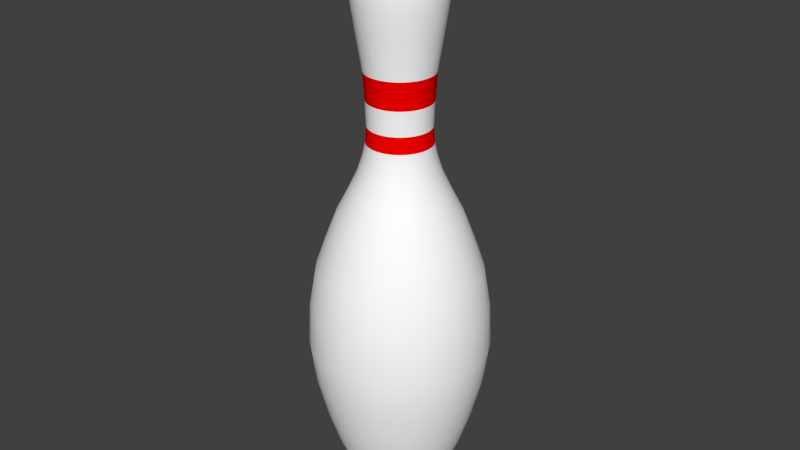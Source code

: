 # Source: Better_Bowling_Pin_Model.blend  (saved by Blender 2.77.0; exported with 4.5.12 LTS)
import bpy
from mathutils import Matrix  # noqa: F401  (used for matrix-valued properties, if any)

bpy.ops.wm.read_factory_settings(use_empty=True)
scene = bpy.context.scene
scene.name = 'Scene'

# ---- collections
col_collection_1 = bpy.data.collections.new('Collection 1'); scene.collection.children.link(col_collection_1)

# ---- materials (node trees are filled in below, after node groups)
mat_material_001 = bpy.data.materials.new('Material.001')
mat_material_001.alpha_threshold = 0.0
mat_material_001.roughness = 0.5
mat_material_002 = bpy.data.materials.new('Material.002')
mat_material_002.alpha_threshold = 0.0
mat_material_002.roughness = 0.5

# ---- material node trees
mat_material_001.use_nodes = True; mat_material_001.node_tree.nodes.clear()
_N = mat_material_001.node_tree.nodes; _L = mat_material_001.node_tree.links
n0 = _N.new('ShaderNodeOutputMaterial'); n0.name = 'Material Output'; n0.location = (300, 300)
n1 = _N.new('ShaderNodeBsdfDiffuse'); n1.name = 'Diffuse BSDF'; n1.location = (10, 300)
n1.inputs[0].default_value = (1.0, 1.0, 1.0, 1.0)
_L.new(n1.outputs[0], n0.inputs[0])
n0.is_active_output = True
mat_material_002.use_nodes = True; mat_material_002.node_tree.nodes.clear()
_N = mat_material_002.node_tree.nodes; _L = mat_material_002.node_tree.links
n0 = _N.new('ShaderNodeOutputMaterial'); n0.name = 'Material Output'; n0.location = (300, 300)
n1 = _N.new('ShaderNodeBsdfDiffuse'); n1.name = 'Diffuse BSDF'; n1.location = (10, 300)
n1.inputs[0].default_value = (1.0, 0.0, 0.0, 1.0)
_L.new(n1.outputs[0], n0.inputs[0])
n0.is_active_output = True

# ---- world
world_world = bpy.data.worlds.new('World'); scene.world = world_world
world_world.color = (0.05088, 0.05088, 0.05088)
world_world.use_sun_shadow = False
world_world.sun_shadow_jitter_overblur = 0.0
world_world.cycles.sampling_method = 'NONE'
world_world.cycles.sample_map_resolution = 256

# ---- meshes
me_circle = bpy.data.meshes.new('Circle')
me_circle.from_pydata([(1.14e-07, 1.02, -9.026), (-0.1951, 1.001, -9.026), (-0.3827, 0.944, -9.026), (-0.5556, 0.8516, -9.026), (-0.7071, 0.7272, -9.026), (-0.8315, 0.5757, -9.026), (-0.9239, 0.4028, -9.026), (-0.9808, 0.2152, -9.026), (-1.0, 0.02014, -9.026), (-0.9808, -0.1749, -9.026), (-0.9239, -0.3625, -9.026), (-0.8315, -0.5354, -9.026), (-0.7071, -0.687, -9.026), (-0.5556, -0.8113, -9.026), (-0.3827, -0.9037, -9.026), (-0.1951, -0.9606, -9.026), (4.398e-07, -0.9799, -9.026), (0.1951, -0.9606, -9.026), (0.3827, -0.9037, -9.026), (0.5556, -0.8113, -9.026), (0.7071, -0.687, -9.026), (0.8315, -0.5354, -9.026), (0.9239, -0.3625, -9.026), (0.9808, -0.1749, -9.026), (1.0, 0.02014, -9.026), (0.9808, 0.2152, -9.026), (0.9239, 0.4028, -9.026), (0.8315, 0.5757, -9.026), (0.7071, 0.7273, -9.026), (0.5556, 0.8516, -9.026), (0.3827, 0.944, -9.026), (0.1951, 1.001, -9.026), (1.14e-07, 1.02, -9.026), (-0.1951, 1.001, -9.026), (-0.3827, 0.944, -9.026), (-0.5556, 0.8516, -9.026), (-0.7071, 0.7272, -9.026), (-0.8315, 0.5757, -9.026), (-0.9239, 0.4028, -9.026), (-0.9808, 0.2152, -9.026), (-1.0, 0.02014, -9.026), (-0.9808, -0.1749, -9.026), (-0.9239, -0.3625, -9.026), (-0.8315, -0.5354, -9.026), (-0.7071, -0.687, -9.026), (-0.5556, -0.8113, -9.026), (-0.3827, -0.9037, -9.026), (-0.1951, -0.9606, -9.026), (4.398e-07, -0.9799, -9.026), (0.1951, -0.9606, -9.026), (0.3827, -0.9037, -9.026), (0.5556, -0.8113, -9.026), (0.7071, -0.687, -9.026), (0.8315, -0.5354, -9.026), (0.9239, -0.3625, -9.026), (0.9808, -0.1749, -9.026), (1.0, 0.02014, -9.026), (0.9808, 0.2152, -9.026), (0.9239, 0.4028, -9.026), (0.8315, 0.5757, -9.026), (0.7071, 0.7273, -9.026), (0.5556, 0.8516, -9.026), (0.3827, 0.944, -9.026), (0.1951, 1.001, -9.026), (1.14e-07, 0.9986, -9.026), (-0.1951, 0.9793, -9.026), (-0.3827, 0.9224, -9.026), (-0.5556, 0.83, -9.026), (-0.7071, 0.7057, -9.026), (-0.8315, 0.5541, -9.026), (-0.9239, 0.3812, -9.026), (-0.9808, 0.1937, -9.026), (-1.0, -0.001439, -9.026), (-0.9808, -0.1965, -9.026), (-0.9239, -0.3841, -9.026), (-0.8315, -0.557, -9.026), (-0.7071, -0.7085, -9.026), (-0.5556, -0.8329, -9.026), (-0.3827, -0.9253, -9.026), (-0.1951, -0.9822, -9.026), (4.398e-07, -1.001, -9.026), (0.1951, -0.9822, -9.026), (0.3827, -0.9253, -9.026), (0.5556, -0.8329, -9.026), (0.7071, -0.7085, -9.026), (0.8315, -0.557, -9.026), (0.9239, -0.3841, -9.026), (0.9808, -0.1965, -9.026), (1.0, -0.001438, -9.026), (0.9808, 0.1937, -9.026), (0.9239, 0.3812, -9.026), (0.8315, 0.5541, -9.026), (0.7071, 0.7057, -9.026), (0.5556, 0.83, -9.026), (0.3827, 0.9224, -9.026), (0.1951, 0.9793, -9.026), (1.14e-07, 0.9986, -9.026), (-0.1951, 0.9793, -9.026), (-0.3827, 0.9224, -9.026), (-0.5556, 0.83, -9.026), (-0.7071, 0.7057, -9.026), (-0.8315, 0.5541, -9.026), (-0.9239, 0.3812, -9.026), (-0.9808, 0.1937, -9.026), (-1.0, -0.001439, -9.026), (-0.9808, -0.1965, -9.026), (-0.9239, -0.3841, -9.026), (-0.8315, -0.557, -9.026), (-0.7071, -0.7085, -9.026), (-0.5556, -0.8329, -9.026), (-0.3827, -0.9253, -9.026), (-0.1951, -0.9822, -9.026), (4.398e-07, -1.001, -9.026), (0.1951, -0.9822, -9.026), (0.3827, -0.9253, -9.026), (0.5556, -0.8329, -9.026), (0.7071, -0.7085, -9.026), (0.8315, -0.557, -9.026), (0.9239, -0.3841, -9.026), (0.9808, -0.1965, -9.026), (1.0, -0.001438, -9.026), (0.9808, 0.1937, -9.026), (0.9239, 0.3812, -9.026), (0.8315, 0.5541, -9.026), (0.7071, 0.7057, -9.026), (0.5556, 0.83, -9.026), (0.3827, 0.9224, -9.026), (0.1951, 0.9793, -9.026), (1.744e-07, 1.508, -7.991), (-0.2945, 1.479, -7.991), (-0.5776, 1.393, -7.991), (-0.8385, 1.254, -7.991), (-1.067, 1.066, -7.991), (-1.255, 0.8371, -7.991), (-1.394, 0.5762, -7.991), (-1.48, 0.293, -7.991), (-1.509, -0.001439, -7.991), (-1.48, -0.2959, -7.991), (-1.394, -0.579, -7.991), (-1.255, -0.84, -7.991), (-1.067, -1.069, -7.991), (-0.8385, -1.256, -7.991), (-0.5776, -1.396, -7.991), (-0.2945, -1.482, -7.991), (6.662e-07, -1.511, -7.991), (0.2945, -1.482, -7.991), (0.5776, -1.396, -7.991), (0.8385, -1.256, -7.991), (1.067, -1.069, -7.991), (1.255, -0.84, -7.991), (1.394, -0.579, -7.991), (1.48, -0.2959, -7.991), (1.509, -0.001438, -7.991), (1.48, 0.293, -7.991), (1.394, 0.5762, -7.991), (1.255, 0.8371, -7.991), (1.067, 1.066, -7.991), (0.8385, 1.254, -7.991), (0.5776, 1.393, -7.991), (0.2945, 1.479, -7.991), (1.933e-07, 1.791, -7.275), (-0.3496, 1.756, -7.275), (-0.6859, 1.654, -7.275), (-0.9957, 1.489, -7.275), (-1.267, 1.266, -7.275), (-1.49, 0.9943, -7.275), (-1.656, 0.6844, -7.275), (-1.758, 0.3482, -7.275), (-1.792, -0.001439, -7.275), (-1.758, -0.3511, -7.275), (-1.656, -0.6873, -7.275), (-1.49, -0.9971, -7.275), (-1.267, -1.269, -7.275), (-0.9957, -1.492, -7.275), (-0.6859, -1.657, -7.275), (-0.3496, -1.759, -7.275), (7.773e-07, -1.794, -7.275), (0.3496, -1.759, -7.275), (0.6859, -1.657, -7.275), (0.9957, -1.492, -7.275), (1.267, -1.269, -7.275), (1.49, -0.9971, -7.275), (1.656, -0.6873, -7.275), (1.758, -0.3511, -7.275), (1.792, -0.001438, -7.275), (1.758, 0.3482, -7.275), (1.656, 0.6844, -7.275), (1.49, 0.9943, -7.275), (1.267, 1.266, -7.275), (0.9957, 1.489, -7.275), (0.6859, 1.654, -7.275), (0.3496, 1.756, -7.275), (2.02e-07, 2.06, -6.417), (-0.4022, 2.02, -6.417), (-0.7889, 1.903, -6.417), (-1.145, 1.713, -6.417), (-1.458, 1.456, -6.417), (-1.714, 1.144, -6.417), (-1.905, 0.7874, -6.417), (-2.022, 0.4007, -6.417), (-2.061, -0.001439, -6.417), (-2.022, -0.4036, -6.417), (-1.905, -0.7903, -6.417), (-1.714, -1.147, -6.417), (-1.458, -1.459, -6.417), (-1.145, -1.715, -6.417), (-0.7889, -1.906, -6.417), (-0.4022, -2.023, -6.417), (8.737e-07, -2.063, -6.417), (0.4022, -2.023, -6.417), (0.7889, -1.906, -6.417), (1.145, -1.715, -6.417), (1.458, -1.459, -6.417), (1.714, -1.147, -6.417), (1.905, -0.7903, -6.417), (2.022, -0.4036, -6.417), (2.061, -0.001437, -6.417), (2.022, 0.4007, -6.417), (1.905, 0.7874, -6.417), (1.714, 1.144, -6.417), (1.458, 1.456, -6.417), (1.145, 1.713, -6.417), (0.7889, 1.903, -6.417), (0.4022, 2.02, -6.417), (2.204e-07, 2.329, -5.325), (-0.4546, 2.284, -5.325), (-0.8916, 2.151, -5.325), (-1.294, 1.936, -5.325), (-1.648, 1.646, -5.325), (-1.937, 1.293, -5.325), (-2.153, 0.8902, -5.325), (-2.285, 0.4531, -5.325), (-2.33, -0.001439, -5.325), (-2.285, -0.456, -5.325), (-2.153, -0.8931, -5.325), (-1.937, -1.296, -5.325), (-1.648, -1.649, -5.325), (-1.294, -1.939, -5.325), (-0.8916, -2.154, -5.325), (-0.4546, -2.287, -5.325), (9.796e-07, -2.331, -5.325), (0.4546, -2.287, -5.325), (0.8916, -2.154, -5.325), (1.294, -1.939, -5.325), (1.648, -1.649, -5.325), (1.937, -1.296, -5.325), (2.153, -0.8931, -5.325), (2.285, -0.456, -5.325), (2.33, -0.001437, -5.325), (2.285, 0.4531, -5.325), (2.153, 0.8902, -5.325), (1.937, 1.293, -5.325), (1.648, 1.646, -5.325), (1.294, 1.936, -5.325), (0.8916, 2.151, -5.325), (0.4546, 2.284, -5.325), (2.311e-07, 2.467, -4.274), (-0.4816, 2.42, -4.274), (-0.9447, 2.279, -4.274), (-1.372, 2.051, -4.274), (-1.746, 1.744, -4.274), (-2.053, 1.37, -4.274), (-2.281, 0.9433, -4.274), (-2.421, 0.4802, -4.274), (-2.469, -0.001439, -4.274), (-2.421, -0.483, -4.274), (-2.281, -0.9462, -4.274), (-2.053, -1.373, -4.274), (-1.746, -1.747, -4.274), (-1.372, -2.054, -4.274), (-0.9447, -2.282, -4.274), (-0.4816, -2.423, -4.274), (1.035e-06, -2.47, -4.274), (0.4816, -2.423, -4.274), (0.9447, -2.282, -4.274), (1.372, -2.054, -4.274), (1.746, -1.747, -4.274), (2.053, -1.373, -4.274), (2.281, -0.9462, -4.274), (2.421, -0.483, -4.274), (2.469, -0.001437, -4.274), (2.421, 0.4802, -4.274), (2.281, 0.9433, -4.274), (2.053, 1.37, -4.274), (1.746, 1.744, -4.274), (1.372, 2.051, -4.274), (0.9447, 2.279, -4.274), (0.4816, 2.42, -4.274), (2.245e-07, 2.412, -3.135), (-0.4709, 2.366, -3.135), (-0.9236, 2.228, -3.135), (-1.341, 2.005, -3.135), (-1.707, 1.705, -3.135), (-2.007, 1.339, -3.135), (-2.23, 0.9222, -3.135), (-2.367, 0.4694, -3.135), (-2.414, -0.001439, -3.135), (-2.367, -0.4723, -3.135), (-2.23, -0.9251, -3.135), (-2.007, -1.342, -3.135), (-1.707, -1.708, -3.135), (-1.341, -2.008, -3.135), (-0.9236, -2.231, -3.135), (-0.4709, -2.369, -3.135), (1.011e-06, -2.415, -3.135), (0.4709, -2.369, -3.135), (0.9236, -2.231, -3.135), (1.341, -2.008, -3.135), (1.707, -1.708, -3.135), (2.007, -1.342, -3.135), (2.23, -0.9251, -3.135), (2.367, -0.4723, -3.135), (2.414, -0.001437, -3.135), (2.367, 0.4694, -3.135), (2.23, 0.9222, -3.135), (2.007, 1.339, -3.135), (1.707, 1.705, -3.135), (1.341, 2.005, -3.135), (0.9236, 2.228, -3.135), (0.4709, 2.366, -3.135), (2.099e-07, 2.231, -2.063), (-0.4356, 2.189, -2.063), (-0.8545, 2.061, -2.063), (-1.241, 1.855, -2.063), (-1.579, 1.577, -2.063), (-1.857, 1.239, -2.063), (-2.063, 0.853, -2.063), (-2.19, 0.4342, -2.063), (-2.233, -0.001439, -2.063), (-2.19, -0.437, -2.063), (-2.063, -0.8559, -2.063), (-1.857, -1.242, -2.063), (-1.579, -1.58, -2.063), (-1.241, -1.858, -2.063), (-0.8545, -2.064, -2.063), (-0.4356, -2.191, -2.063), (9.374e-07, -2.234, -2.063), (0.4356, -2.191, -2.063), (0.8545, -2.064, -2.063), (1.241, -1.858, -2.063), (1.579, -1.58, -2.063), (1.857, -1.242, -2.063), (2.063, -0.8559, -2.063), (2.19, -0.437, -2.063), (2.233, -0.001437, -2.063), (2.19, 0.4342, -2.063), (2.063, 0.853, -2.063), (1.857, 1.239, -2.063), (1.579, 1.577, -2.063), (1.24, 1.855, -2.063), (0.8545, 2.061, -2.063), (0.4356, 2.189, -2.063), (1.91e-07, 1.952, -1.272), (-0.381, 1.914, -1.272), (-0.7474, 1.803, -1.272), (-1.085, 1.622, -1.272), (-1.381, 1.379, -1.272), (-1.624, 1.084, -1.272), (-1.804, 0.7459, -1.272), (-1.915, 0.3796, -1.272), (-1.953, -0.001439, -1.272), (-1.915, -0.3824, -1.272), (-1.804, -0.7488, -1.272), (-1.624, -1.086, -1.272), (-1.381, -1.382, -1.272), (-1.085, -1.625, -1.272), (-0.7474, -1.806, -1.272), (-0.381, -1.917, -1.272), (8.273e-07, -1.954, -1.272), (0.381, -1.917, -1.272), (0.7474, -1.806, -1.272), (1.085, -1.625, -1.272), (1.381, -1.382, -1.272), (1.624, -1.086, -1.272), (1.804, -0.7488, -1.272), (1.915, -0.3824, -1.272), (1.953, -0.001438, -1.272), (1.915, 0.3796, -1.272), (1.804, 0.7459, -1.272), (1.624, 1.084, -1.272), (1.381, 1.38, -1.272), (1.085, 1.622, -1.272), (0.7474, 1.803, -1.272), (0.381, 1.914, -1.272), (1.652e-07, 1.644, -0.4607), (-0.3209, 1.612, -0.4607), (-0.6295, 1.518, -0.4607), (-0.9139, 1.366, -0.4607), (-1.163, 1.162, -0.4607), (-1.368, 0.9124, -0.4607), (-1.52, 0.6281, -0.4607), (-1.613, 0.3195, -0.4607), (-1.645, -0.001439, -0.4607), (-1.613, -0.3224, -0.4607), (-1.52, -0.6309, -0.4607), (-1.368, -0.9153, -0.4607), (-1.163, -1.165, -0.4607), (-0.9139, -1.369, -0.4607), (-0.6295, -1.521, -0.4607), (-0.3209, -1.615, -0.4607), (7.012e-07, -1.646, -0.4607), (0.3209, -1.615, -0.4607), (0.6295, -1.521, -0.4607), (0.9139, -1.369, -0.4607), (1.163, -1.165, -0.4607), (1.368, -0.9153, -0.4607), (1.52, -0.6309, -0.4607), (1.613, -0.3224, -0.4607), (1.645, -0.001438, -0.4607), (1.613, 0.3195, -0.4607), (1.52, 0.6281, -0.4607), (1.368, 0.9124, -0.4607), (1.163, 1.162, -0.4607), (0.9139, 1.366, -0.4607), (0.6295, 1.518, -0.4607), (0.3209, 1.612, -0.4607), (1.336e-07, 1.331, 0.1467), (-0.2599, 1.305, 0.1467), (-0.5098, 1.229, 0.1467), (-0.7401, 1.106, 0.1467), (-0.942, 0.9406, 0.1467), (-1.108, 0.7387, 0.1467), (-1.231, 0.5084, 0.1467), (-1.307, 0.2585, 0.1467), (-1.332, -0.001439, 0.1467), (-1.307, -0.2613, 0.1467), (-1.231, -0.5113, 0.1467), (-1.108, -0.7416, 0.1467), (-0.942, -0.9435, 0.1467), (-0.7401, -1.109, 0.1467), (-0.5098, -1.232, 0.1467), (-0.2599, -1.308, 0.1467), (5.677e-07, -1.334, 0.1467), (0.2599, -1.308, 0.1467), (0.5098, -1.232, 0.1467), (0.7401, -1.109, 0.1467), (0.942, -0.9435, 0.1467), (1.108, -0.7416, 0.1467), (1.231, -0.5113, 0.1467), (1.307, -0.2613, 0.1467), (1.332, -0.001438, 0.1467), (1.307, 0.2585, 0.1467), (1.231, 0.5084, 0.1467), (1.108, 0.7387, 0.1467), (0.942, 0.9406, 0.1467), (0.7401, 1.106, 0.1467), (0.5098, 1.229, 0.1467), (0.2599, 1.305, 0.1467), (1.003e-07, 1.093, 0.6572), (-0.2134, 1.072, 0.6572), (-0.4187, 1.009, 0.6572), (-0.6078, 0.9082, 0.6572), (-0.7736, 0.7722, 0.6572), (-0.9097, 0.6064, 0.6572), (-1.011, 0.4172, 0.6572), (-1.073, 0.212, 0.6572), (-1.094, -0.001439, 0.6572), (-1.073, -0.2149, 0.6572), (-1.011, -0.4201, 0.6572), (-0.9097, -0.6093, 0.6572), (-0.7736, -0.775, 0.6572), (-0.6078, -0.9111, 0.6572), (-0.4187, -1.012, 0.6572), (-0.2134, -1.074, 0.6572), (4.568e-07, -1.095, 0.6572), (0.2134, -1.074, 0.6572), (0.4187, -1.012, 0.6572), (0.6078, -0.9111, 0.6572), (0.7736, -0.775, 0.6572), (0.9097, -0.6093, 0.6572), (1.011, -0.4201, 0.6572), (1.073, -0.2149, 0.6572), (1.094, -0.001438, 0.6572), (1.073, 0.212, 0.6572), (1.011, 0.4172, 0.6572), (0.9097, 0.6064, 0.6572), (0.7736, 0.7722, 0.6572), (0.6078, 0.9082, 0.6572), (0.4187, 1.009, 0.6572), (0.2134, 1.072, 0.6572), (8.737e-08, 0.9541, 1.091), (-0.1864, 0.9357, 1.091), (-0.3657, 0.8814, 1.091), (-0.5309, 0.7931, 1.091), (-0.6757, 0.6742, 1.091), (-0.7945, 0.5294, 1.091), (-0.8828, 0.3642, 1.091), (-0.9372, 0.185, 1.091), (-0.9555, -0.001439, 1.091), (-0.9372, -0.1879, 1.091), (-0.8828, -0.3671, 1.091), (-0.7945, -0.5323, 1.091), (-0.6757, -0.6771, 1.091), (-0.5309, -0.7959, 1.091), (-0.3657, -0.8842, 1.091), (-0.1864, -0.9386, 1.091), (3.987e-07, -0.957, 1.091), (0.1864, -0.9386, 1.091), (0.3657, -0.8842, 1.091), (0.5309, -0.7959, 1.091), (0.6757, -0.6771, 1.091), (0.7945, -0.5323, 1.091), (0.8828, -0.3671, 1.091), (0.9372, -0.1879, 1.091), (0.9555, -0.001438, 1.091), (0.9372, 0.185, 1.091), (0.8828, 0.3642, 1.091), (0.7945, 0.5294, 1.091), (0.6757, 0.6742, 1.091), (0.5309, 0.7931, 1.091), (0.3657, 0.8814, 1.091), (0.1864, 0.9357, 1.091), (7.63e-08, 0.8776, 1.474), (-0.1715, 0.8607, 1.474), (-0.3364, 0.8107, 1.474), (-0.4884, 0.7295, 1.474), (-0.6216, 0.6201, 1.474), (-0.7309, 0.4869, 1.474), (-0.8121, 0.335, 1.474), (-0.8621, 0.1701, 1.474), (-0.879, -0.001439, 1.474), (-0.8621, -0.1729, 1.474), (-0.8121, -0.3378, 1.474), (-0.7309, -0.4898, 1.474), (-0.6216, -0.623, 1.474), (-0.4884, -0.7323, 1.474), (-0.3364, -0.8136, 1.474), (-0.1715, -0.8636, 1.474), (3.627e-07, -0.8805, 1.474), (0.1715, -0.8636, 1.474), (0.3364, -0.8136, 1.474), (0.4884, -0.7323, 1.474), (0.6216, -0.623, 1.474), (0.7309, -0.4898, 1.474), (0.8121, -0.3378, 1.474), (0.8621, -0.1729, 1.474), (0.879, -0.001438, 1.474), (0.8621, 0.1701, 1.474), (0.8121, 0.335, 1.474), (0.7309, 0.4869, 1.474), (0.6216, 0.6201, 1.474), (0.4884, 0.7295, 1.474), (0.3364, 0.8107, 1.474), (0.1715, 0.8607, 1.474), (7.264e-08, 0.8464, 1.917), (-0.1654, 0.8301, 1.917), (-0.3245, 0.7819, 1.917), (-0.471, 0.7035, 1.917), (-0.5995, 0.5981, 1.917), (-0.705, 0.4696, 1.917), (-0.7833, 0.323, 1.917), (-0.8316, 0.164, 1.917), (-0.8478, -0.001439, 1.917), (-0.8316, -0.1668, 1.917), (-0.7833, -0.3259, 1.917), (-0.705, -0.4725, 1.917), (-0.5995, -0.601, 1.917), (-0.471, -0.7064, 1.917), (-0.3245, -0.7847, 1.917), (-0.1654, -0.833, 1.917), (3.489e-07, -0.8493, 1.917), (0.1654, -0.833, 1.917), (0.3245, -0.7847, 1.917), (0.471, -0.7064, 1.917), (0.5995, -0.601, 1.917), (0.705, -0.4725, 1.917), (0.7833, -0.3259, 1.917), (0.8316, -0.1668, 1.917), (0.8478, -0.001438, 1.917), (0.8316, 0.164, 1.917), (0.7833, 0.323, 1.917), (0.705, 0.4696, 1.917), (0.5995, 0.5981, 1.917), (0.471, 0.7035, 1.917), (0.3245, 0.7819, 1.917), (0.1654, 0.8301, 1.917), (7.523e-08, 0.8734, 2.594), (-0.1707, 0.8566, 2.594), (-0.3348, 0.8068, 2.594), (-0.486, 0.726, 2.594), (-0.6186, 0.6172, 2.594), (-0.7274, 0.4846, 2.594), (-0.8083, 0.3334, 2.594), (-0.858, 0.1692, 2.594), (-0.8748, -0.001439, 2.594), (-0.858, -0.1721, 2.594), (-0.8083, -0.3362, 2.594), (-0.7274, -0.4875, 2.594), (-0.6186, -0.6201, 2.594), (-0.486, -0.7288, 2.594), (-0.3348, -0.8097, 2.594), (-0.1707, -0.8595, 2.594), (3.603e-07, -0.8763, 2.594), (0.1707, -0.8595, 2.594), (0.3348, -0.8097, 2.594), (0.486, -0.7288, 2.594), (0.6186, -0.62, 2.594), (0.7274, -0.4875, 2.594), (0.8083, -0.3362, 2.594), (0.858, -0.1721, 2.594), (0.8748, -0.001438, 2.594), (0.858, 0.1692, 2.594), (0.8083, 0.3334, 2.594), (0.7274, 0.4846, 2.594), (0.6186, 0.6172, 2.594), (0.486, 0.726, 2.594), (0.3348, 0.8068, 2.594), (0.1707, 0.8566, 2.594), (8.135e-08, 0.9267, 3.345), (-0.1811, 0.9088, 3.345), (-0.3552, 0.856, 3.345), (-0.5156, 0.7703, 3.345), (-0.6563, 0.6548, 3.345), (-0.7717, 0.5142, 3.345), (-0.8575, 0.3537, 3.345), (-0.9103, 0.1796, 3.345), (-0.9281, -0.001439, 3.345), (-0.9103, -0.1825, 3.345), (-0.8575, -0.3566, 3.345), (-0.7717, -0.5171, 3.345), (-0.6563, -0.6577, 3.345), (-0.5156, -0.7731, 3.345), (-0.3552, -0.8589, 3.345), (-0.1811, -0.9117, 3.345), (3.838e-07, -0.9295, 3.345), (0.1811, -0.9117, 3.345), (0.3552, -0.8589, 3.345), (0.5156, -0.7731, 3.345), (0.6563, -0.6577, 3.345), (0.7717, -0.5171, 3.345), (0.8575, -0.3566, 3.345), (0.9103, -0.1825, 3.345), (0.9281, -0.001438, 3.345), (0.9103, 0.1796, 3.345), (0.8575, 0.3537, 3.345), (0.7717, 0.5142, 3.345), (0.6563, 0.6548, 3.345), (0.5156, 0.7703, 3.345), (0.3552, 0.856, 3.345), (0.1811, 0.9088, 3.345), (8.844e-08, 1.085, 4.309), (-0.212, 1.065, 4.309), (-0.4159, 1.003, 4.309), (-0.6038, 0.9022, 4.309), (-0.7685, 0.7671, 4.309), (-0.9037, 0.6024, 4.309), (-1.004, 0.4145, 4.309), (-1.066, 0.2106, 4.309), (-1.087, -0.001439, 4.309), (-1.066, -0.2135, 4.309), (-1.004, -0.4174, 4.309), (-0.9037, -0.6053, 4.309), (-0.7685, -0.77, 4.309), (-0.6038, -0.9051, 4.309), (-0.4159, -1.006, 4.309), (-0.212, -1.067, 4.309), (4.426e-07, -1.088, 4.309), (0.212, -1.067, 4.309), (0.4159, -1.006, 4.309), (0.6038, -0.9051, 4.309), (0.7685, -0.77, 4.309), (0.9037, -0.6053, 4.309), (1.004, -0.4174, 4.309), (1.066, -0.2135, 4.309), (1.087, -0.001438, 4.309), (1.066, 0.2106, 4.309), (1.004, 0.4145, 4.309), (0.9037, 0.6024, 4.309), (0.7685, 0.7671, 4.309), (0.6038, 0.9022, 4.309), (0.4159, 1.003, 4.309), (0.212, 1.065, 4.309), (9.711e-08, 1.197, 5.05), (-0.2338, 1.174, 5.05), (-0.4587, 1.106, 5.05), (-0.6659, 0.9951, 5.05), (-0.8475, 0.8461, 5.05), (-0.9966, 0.6644, 5.05), (-1.107, 0.4572, 5.05), (-1.176, 0.2324, 5.05), (-1.199, -0.001439, 5.05), (-1.176, -0.2353, 5.05), (-1.107, -0.4601, 5.05), (-0.9966, -0.6673, 5.05), (-0.8475, -0.849, 5.05), (-0.6659, -0.998, 5.05), (-0.4587, -1.109, 5.05), (-0.2338, -1.177, 5.05), (4.877e-07, -1.2, 5.05), (0.2338, -1.177, 5.05), (0.4587, -1.109, 5.05), (0.6659, -0.998, 5.05), (0.8475, -0.849, 5.05), (0.9966, -0.6673, 5.05), (1.107, -0.4601, 5.05), (1.176, -0.2353, 5.05), (1.199, -0.001438, 5.05), (1.176, 0.2324, 5.05), (1.107, 0.4572, 5.05), (0.9966, 0.6644, 5.05), (0.8475, 0.8461, 5.05), (0.6659, 0.9951, 5.05), (0.4587, 1.106, 5.05), (0.2338, 1.174, 5.05), (1.013e-07, 1.234, 5.518), (-0.241, 1.21, 5.518), (-0.4728, 1.14, 5.518), (-0.6864, 1.026, 5.518), (-0.8736, 0.8722, 5.518), (-1.027, 0.685, 5.518), (-1.141, 0.4714, 5.518), (-1.212, 0.2396, 5.518), (-1.236, -0.001439, 5.518), (-1.212, -0.2425, 5.518), (-1.141, -0.4743, 5.518), (-1.027, -0.6879, 5.518), (-0.8736, -0.8751, 5.518), (-0.6864, -1.029, 5.518), (-0.4728, -1.143, 5.518), (-0.241, -1.213, 5.518), (5.039e-07, -1.237, 5.518), (0.241, -1.213, 5.518), (0.4728, -1.143, 5.518), (0.6864, -1.029, 5.518), (0.8736, -0.8751, 5.518), (1.027, -0.6879, 5.518), (1.141, -0.4743, 5.518), (1.212, -0.2425, 5.518), (1.236, -0.001438, 5.518), (1.212, 0.2396, 5.518), (1.141, 0.4714, 5.518), (1.027, 0.685, 5.518), (0.8736, 0.8722, 5.518), (0.6864, 1.026, 5.518), (0.4728, 1.14, 5.518), (0.241, 1.21, 5.518), (9.571e-08, 1.187, 6.213), (-0.2319, 1.164, 6.213), (-0.4549, 1.097, 6.213), (-0.6604, 0.9869, 6.213), (-0.8405, 0.8391, 6.213), (-0.9883, 0.6589, 6.213), (-1.098, 0.4534, 6.213), (-1.166, 0.2305, 6.213), (-1.189, -0.001439, 6.213), (-1.166, -0.2333, 6.213), (-1.098, -0.4563, 6.213), (-0.9883, -0.6618, 6.213), (-0.8405, -0.8419, 6.213), (-0.6604, -0.9898, 6.213), (-0.4549, -1.1, 6.213), (-0.2319, -1.167, 6.213), (4.83e-07, -1.19, 6.213), (0.2319, -1.167, 6.213), (0.4549, -1.1, 6.213), (0.6604, -0.9898, 6.213), (0.8405, -0.8419, 6.213), (0.9883, -0.6618, 6.213), (1.098, -0.4563, 6.213), (1.166, -0.2333, 6.213), (1.189, -0.001438, 6.213), (1.166, 0.2305, 6.213), (1.098, 0.4534, 6.213), (0.9883, 0.6589, 6.213), (0.8405, 0.8391, 6.213), (0.6604, 0.9869, 6.213), (0.4549, 1.097, 6.213), (0.2319, 1.164, 6.213), (8.724e-08, 1.052, 6.603), (-0.2055, 1.032, 6.603), (-0.4031, 0.9718, 6.603), (-0.5853, 0.8745, 6.603), (-0.7449, 0.7435, 6.603), (-0.8759, 0.5838, 6.603), (-0.9733, 0.4017, 6.603), (-1.033, 0.2041, 6.603), (-1.053, -0.001439, 6.603), (-1.033, -0.207, 6.603), (-0.9733, -0.4046, 6.603), (-0.8759, -0.5867, 6.603), (-0.7449, -0.7463, 6.603), (-0.5853, -0.8773, 6.603), (-0.4031, -0.9747, 6.603), (-0.2055, -1.035, 6.603), (4.305e-07, -1.055, 6.603), (0.2055, -1.035, 6.603), (0.4031, -0.9747, 6.603), (0.5853, -0.8773, 6.603), (0.7449, -0.7463, 6.603), (0.8759, -0.5867, 6.603), (0.9733, -0.4046, 6.603), (1.033, -0.207, 6.603), (1.053, -0.001438, 6.603), (1.033, 0.2041, 6.603), (0.9733, 0.4017, 6.603), (0.8759, 0.5838, 6.603), (0.7449, 0.7435, 6.603), (0.5853, 0.8745, 6.603), (0.4031, 0.9718, 6.603), (0.2055, 1.032, 6.603), (6.798e-08, 0.8898, 6.819), (-0.1739, 0.8727, 6.819), (-0.3411, 0.822, 6.819), (-0.4952, 0.7396, 6.819), (-0.6302, 0.6288, 6.819), (-0.7411, 0.4937, 6.819), (-0.8234, 0.3396, 6.819), (-0.8741, 0.1724, 6.819), (-0.8913, -0.001439, 6.819), (-0.8741, -0.1753, 6.819), (-0.8234, -0.3425, 6.819), (-0.7411, -0.4966, 6.819), (-0.6302, -0.6317, 6.819), (-0.4952, -0.7425, 6.819), (-0.3411, -0.8249, 6.819), (-0.1739, -0.8756, 6.819), (3.584e-07, -0.8927, 6.819), (0.1739, -0.8756, 6.819), (0.3411, -0.8249, 6.819), (0.4952, -0.7425, 6.819), (0.6302, -0.6317, 6.819), (0.7411, -0.4966, 6.819), (0.8234, -0.3425, 6.819), (0.8741, -0.1753, 6.819), (0.8913, -0.001438, 6.819), (0.8741, 0.1724, 6.819), (0.8234, 0.3396, 6.819), (0.7411, 0.4937, 6.819), (0.6302, 0.6288, 6.819), (0.4952, 0.7396, 6.819), (0.3411, 0.822, 6.819), (0.1739, 0.8727, 6.819), (5.394e-08, 0.7179, 6.996), (-0.1403, 0.704, 6.996), (-0.2753, 0.6631, 6.996), (-0.3996, 0.5966, 6.996), (-0.5086, 0.5072, 6.996), (-0.5981, 0.3982, 6.996), (-0.6645, 0.2738, 6.996), (-0.7055, 0.1389, 6.996), (-0.7193, -0.001439, 6.996), (-0.7055, -0.1418, 6.996), (-0.6645, -0.2767, 6.996), (-0.5981, -0.4011, 6.996), (-0.5086, -0.5101, 6.996), (-0.3996, -0.5995, 6.996), (-0.2753, -0.666, 6.996), (-0.1403, -0.7069, 6.996), (2.883e-07, -0.7207, 6.996), (0.1403, -0.7069, 6.996), (0.2753, -0.666, 6.996), (0.3996, -0.5995, 6.996), (0.5086, -0.5101, 6.996), (0.5981, -0.4011, 6.996), (0.6645, -0.2767, 6.996), (0.7055, -0.1418, 6.996), (0.7193, -0.001438, 6.996), (0.7055, 0.1389, 6.996), (0.6645, 0.2738, 6.996), (0.5981, 0.3982, 6.996), (0.5086, 0.5072, 6.996), (0.3996, 0.5966, 6.996), (0.2753, 0.6631, 6.996), (0.1403, 0.704, 6.996), (4.035e-08, 0.5339, 7.11), (-0.1044, 0.5237, 7.11), (-0.2049, 0.4932, 7.11), (-0.2974, 0.4437, 7.11), (-0.3786, 0.3771, 7.11), (-0.4452, 0.296, 7.11), (-0.4946, 0.2034, 7.11), (-0.5251, 0.103, 7.11), (-0.5354, -0.001439, 7.11), (-0.5251, -0.1059, 7.11), (-0.4946, -0.2063, 7.11), (-0.4452, -0.2989, 7.11), (-0.3786, -0.38, 7.11), (-0.2974, -0.4466, 7.11), (-0.2049, -0.4961, 7.11), (-0.1044, -0.5265, 7.11), (2.148e-07, -0.5368, 7.11), (0.1044, -0.5265, 7.11), (0.2049, -0.4961, 7.11), (0.2974, -0.4466, 7.11), (0.3786, -0.38, 7.11), (0.4452, -0.2989, 7.11), (0.4946, -0.2063, 7.11), (0.5251, -0.1059, 7.11), (0.5354, -0.001438, 7.11), (0.5251, 0.103, 7.11), (0.4946, 0.2034, 7.11), (0.4452, 0.296, 7.11), (0.3786, 0.3771, 7.11), (0.2974, 0.4437, 7.11), (0.2049, 0.4932, 7.11), (0.1044, 0.5237, 7.11), (3.01e-08, 0.3631, 7.202), (-0.07111, 0.3561, 7.202), (-0.1395, 0.3353, 7.202), (-0.2025, 0.3016, 7.202), (-0.2577, 0.2563, 7.202), (-0.3031, 0.2011, 7.202), (-0.3368, 0.138, 7.202), (-0.3575, 0.06967, 7.202), (-0.3645, -0.001439, 7.202), (-0.3575, -0.07255, 7.202), (-0.3368, -0.1409, 7.202), (-0.3031, -0.2039, 7.202), (-0.2577, -0.2592, 7.202), (-0.2025, -0.3045, 7.202), (-0.1395, -0.3382, 7.202), (-0.07111, -0.3589, 7.202), (1.489e-07, -0.3659, 7.202), (0.07111, -0.3589, 7.202), (0.1395, -0.3382, 7.202), (0.2025, -0.3045, 7.202), (0.2577, -0.2592, 7.202), (0.3031, -0.2039, 7.202), (0.3368, -0.1409, 7.202), (0.3575, -0.07255, 7.202), (0.3645, -0.001439, 7.202), (0.3575, 0.06967, 7.202), (0.3368, 0.138, 7.202), (0.3031, 0.2011, 7.202), (0.2577, 0.2563, 7.202), (0.2025, 0.3016, 7.202), (0.1395, 0.3353, 7.202), (0.07111, 0.3561, 7.202), (-6.669e-09, 0.128, 7.273), (-0.02525, 0.1255, 7.273), (-0.04952, 0.1181, 7.273), (-0.0719, 0.1062, 7.273), (-0.09151, 0.09007, 7.273), (-0.1076, 0.07046, 7.273), (-0.1196, 0.04808, 7.273), (-0.1269, 0.02381, 7.273), (-0.1294, -0.001439, 7.273), (-0.1269, -0.02669, 7.273), (-0.1196, -0.05096, 7.273), (-0.1076, -0.07333, 7.273), (-0.09151, -0.09295, 7.273), (-0.0719, -0.109, 7.273), (-0.04952, -0.121, 7.273), (-0.02525, -0.1284, 7.273), (3.55e-08, -0.1308, 7.273), (0.02525, -0.1284, 7.273), (0.04952, -0.121, 7.273), (0.0719, -0.109, 7.273), (0.09151, -0.09294, 7.273), (0.1076, -0.07333, 7.273), (0.1196, -0.05096, 7.273), (0.1269, -0.02669, 7.273), (0.1294, -0.001439, 7.273), (0.1269, 0.02381, 7.273), (0.1196, 0.04808, 7.273), (0.1076, 0.07046, 7.273), (0.09151, 0.09007, 7.273), (0.0719, 0.1062, 7.273), (0.04952, 0.1181, 7.273), (0.02525, 0.1255, 7.273)], [], [(28, 29, 61, 60), (24, 25, 57, 56), (20, 21, 53, 52), (16, 17, 49, 48), (0, 1, 33, 32), (12, 13, 45, 44), (8, 9, 41, 40), (4, 5, 37, 36), (29, 30, 62, 61), (25, 26, 58, 57), (21, 22, 54, 53), (17, 18, 50, 49), (5, 6, 38, 37), (1, 2, 34, 33), (13, 14, 46, 45), (9, 10, 42, 41), (30, 31, 63, 62), (26, 27, 59, 58), (22, 23, 55, 54), (18, 19, 51, 50), (10, 11, 43, 42), (6, 7, 39, 38), (2, 3, 35, 34), (14, 15, 47, 46), (31, 0, 32, 63), (27, 28, 60, 59), (23, 24, 56, 55), (19, 20, 52, 51), (15, 16, 48, 47), (11, 12, 44, 43), (7, 8, 40, 39), (3, 4, 36, 35), (60, 61, 93, 92), (56, 57, 89, 88), (52, 53, 85, 84), (48, 49, 81, 80), (44, 45, 77, 76), (40, 41, 73, 72), (36, 37, 69, 68), (32, 33, 65, 64), (61, 62, 94, 93), (57, 58, 90, 89), (53, 54, 86, 85), (49, 50, 82, 81), (33, 34, 66, 65), (45, 46, 78, 77), (41, 42, 74, 73), (37, 38, 70, 69), (62, 63, 95, 94), (58, 59, 91, 90), (54, 55, 87, 86), (50, 51, 83, 82), (38, 39, 71, 70), (34, 35, 67, 66), (46, 47, 79, 78), (42, 43, 75, 74), (63, 32, 64, 95), (59, 60, 92, 91), (55, 56, 88, 87), (51, 52, 84, 83), (43, 44, 76, 75), (39, 40, 72, 71), (35, 36, 68, 67), (47, 48, 80, 79), (124, 125, 157, 156), (120, 121, 153, 152), (116, 117, 149, 148), (112, 113, 145, 144), (104, 105, 137, 136), (100, 101, 133, 132), (96, 97, 129, 128), (108, 109, 141, 140), (125, 126, 158, 157), (121, 122, 154, 153), (117, 118, 150, 149), (113, 114, 146, 145), (109, 110, 142, 141), (105, 106, 138, 137), (101, 102, 134, 133), (97, 98, 130, 129), (126, 127, 159, 158), (122, 123, 155, 154), (118, 119, 151, 150), (114, 115, 147, 146), (110, 111, 143, 142), (106, 107, 139, 138), (102, 103, 135, 134), (98, 99, 131, 130), (127, 96, 128, 159), (123, 124, 156, 155), (119, 120, 152, 151), (115, 116, 148, 147), (99, 100, 132, 131), (111, 112, 144, 143), (107, 108, 140, 139), (103, 104, 136, 135), (156, 157, 189, 188), (152, 153, 185, 184), (148, 149, 181, 180), (144, 145, 177, 176), (140, 141, 173, 172), (136, 137, 169, 168), (132, 133, 165, 164), (128, 129, 161, 160), (157, 158, 190, 189), (153, 154, 186, 185), (149, 150, 182, 181), (145, 146, 178, 177), (129, 130, 162, 161), (141, 142, 174, 173), (137, 138, 170, 169), (133, 134, 166, 165), (158, 159, 191, 190), (154, 155, 187, 186), (150, 151, 183, 182), (146, 147, 179, 178), (134, 135, 167, 166), (130, 131, 163, 162), (142, 143, 175, 174), (138, 139, 171, 170), (159, 128, 160, 191), (155, 156, 188, 187), (151, 152, 184, 183), (147, 148, 180, 179), (139, 140, 172, 171), (135, 136, 168, 167), (131, 132, 164, 163), (143, 144, 176, 175), (188, 189, 221, 220), (184, 185, 217, 216), (180, 181, 213, 212), (176, 177, 209, 208), (172, 173, 205, 204), (168, 169, 201, 200), (164, 165, 197, 196), (160, 161, 193, 192), (189, 190, 222, 221), (185, 186, 218, 217), (181, 182, 214, 213), (177, 178, 210, 209), (173, 174, 206, 205), (169, 170, 202, 201), (165, 166, 198, 197), (161, 162, 194, 193), (190, 191, 223, 222), (186, 187, 219, 218), (182, 183, 215, 214), (178, 179, 211, 210), (162, 163, 195, 194), (174, 175, 207, 206), (170, 171, 203, 202), (166, 167, 199, 198), (191, 160, 192, 223), (187, 188, 220, 219), (183, 184, 216, 215), (179, 180, 212, 211), (167, 168, 200, 199), (163, 164, 196, 195), (175, 176, 208, 207), (171, 172, 204, 203), (220, 221, 253, 252), (216, 217, 249, 248), (212, 213, 245, 244), (208, 209, 241, 240), (200, 201, 233, 232), (196, 197, 229, 228), (192, 193, 225, 224), (204, 205, 237, 236), (221, 222, 254, 253), (217, 218, 250, 249), (213, 214, 246, 245), (209, 210, 242, 241), (205, 206, 238, 237), (201, 202, 234, 233), (197, 198, 230, 229), (193, 194, 226, 225), (222, 223, 255, 254), (218, 219, 251, 250), (214, 215, 247, 246), (210, 211, 243, 242), (206, 207, 239, 238), (202, 203, 235, 234), (198, 199, 231, 230), (194, 195, 227, 226), (223, 192, 224, 255), (219, 220, 252, 251), (215, 216, 248, 247), (211, 212, 244, 243), (195, 196, 228, 227), (207, 208, 240, 239), (203, 204, 236, 235), (199, 200, 232, 231), (252, 253, 285, 284), (248, 249, 281, 280), (244, 245, 277, 276), (240, 241, 273, 272), (228, 229, 261, 260), (224, 225, 257, 256), (236, 237, 269, 268), (232, 233, 265, 264), (253, 254, 286, 285), (249, 250, 282, 281), (245, 246, 278, 277), (241, 242, 274, 273), (233, 234, 266, 265), (229, 230, 262, 261), (225, 226, 258, 257), (237, 238, 270, 269), (254, 255, 287, 286), (250, 251, 283, 282), (246, 247, 279, 278), (242, 243, 275, 274), (238, 239, 271, 270), (234, 235, 267, 266), (230, 231, 263, 262), (226, 227, 259, 258), (255, 224, 256, 287), (251, 252, 284, 283), (247, 248, 280, 279), (243, 244, 276, 275), (239, 240, 272, 271), (235, 236, 268, 267), (231, 232, 264, 263), (227, 228, 260, 259), (284, 285, 317, 316), (280, 281, 313, 312), (276, 277, 309, 308), (272, 273, 305, 304), (256, 257, 289, 288), (268, 269, 301, 300), (264, 265, 297, 296), (260, 261, 293, 292), (285, 286, 318, 317), (281, 282, 314, 313), (277, 278, 310, 309), (273, 274, 306, 305), (261, 262, 294, 293), (257, 258, 290, 289), (269, 270, 302, 301), (265, 266, 298, 297), (286, 287, 319, 318), (282, 283, 315, 314), (278, 279, 311, 310), (274, 275, 307, 306), (266, 267, 299, 298), (262, 263, 295, 294), (258, 259, 291, 290), (270, 271, 303, 302), (287, 256, 288, 319), (283, 284, 316, 315), (279, 280, 312, 311), (275, 276, 308, 307), (271, 272, 304, 303), (267, 268, 300, 299), (263, 264, 296, 295), (259, 260, 292, 291), (316, 317, 349, 348), (312, 313, 345, 344), (308, 309, 341, 340), (304, 305, 337, 336), (300, 301, 333, 332), (296, 297, 329, 328), (292, 293, 325, 324), (288, 289, 321, 320), (317, 318, 350, 349), (313, 314, 346, 345), (309, 310, 342, 341), (305, 306, 338, 337), (289, 290, 322, 321), (301, 302, 334, 333), (297, 298, 330, 329), (293, 294, 326, 325), (318, 319, 351, 350), (314, 315, 347, 346), (310, 311, 343, 342), (306, 307, 339, 338), (294, 295, 327, 326), (290, 291, 323, 322), (302, 303, 335, 334), (298, 299, 331, 330), (319, 288, 320, 351), (315, 316, 348, 347), (311, 312, 344, 343), (307, 308, 340, 339), (299, 300, 332, 331), (295, 296, 328, 327), (291, 292, 324, 323), (303, 304, 336, 335), (348, 349, 381, 380), (344, 345, 377, 376), (340, 341, 373, 372), (336, 337, 369, 368), (332, 333, 365, 364), (328, 329, 361, 360), (324, 325, 357, 356), (320, 321, 353, 352), (349, 350, 382, 381), (345, 346, 378, 377), (341, 342, 374, 373), (337, 338, 370, 369), (333, 334, 366, 365), (329, 330, 362, 361), (325, 326, 358, 357), (321, 322, 354, 353), (350, 351, 383, 382), (346, 347, 379, 378), (342, 343, 375, 374), (338, 339, 371, 370), (322, 323, 355, 354), (334, 335, 367, 366), (330, 331, 363, 362), (326, 327, 359, 358), (351, 320, 352, 383), (347, 348, 380, 379), (343, 344, 376, 375), (339, 340, 372, 371), (327, 328, 360, 359), (323, 324, 356, 355), (335, 336, 368, 367), (331, 332, 364, 363), (380, 381, 413, 412), (376, 377, 409, 408), (372, 373, 405, 404), (368, 369, 401, 400), (360, 361, 393, 392), (356, 357, 389, 388), (352, 353, 385, 384), (364, 365, 397, 396), (381, 382, 414, 413), (377, 378, 410, 409), (373, 374, 406, 405), (369, 370, 402, 401), (365, 366, 398, 397), (361, 362, 394, 393), (357, 358, 390, 389), (353, 354, 386, 385), (382, 383, 415, 414), (378, 379, 411, 410), (374, 375, 407, 406), (370, 371, 403, 402), (366, 367, 399, 398), (362, 363, 395, 394), (358, 359, 391, 390), (354, 355, 387, 386), (383, 352, 384, 415), (379, 380, 412, 411), (375, 376, 408, 407), (371, 372, 404, 403), (355, 356, 388, 387), (367, 368, 400, 399), (363, 364, 396, 395), (359, 360, 392, 391), (412, 413, 445, 444), (408, 409, 441, 440), (404, 405, 437, 436), (400, 401, 433, 432), (388, 389, 421, 420), (384, 385, 417, 416), (396, 397, 429, 428), (392, 393, 425, 424), (413, 414, 446, 445), (409, 410, 442, 441), (405, 406, 438, 437), (401, 402, 434, 433), (393, 394, 426, 425), (389, 390, 422, 421), (385, 386, 418, 417), (397, 398, 430, 429), (414, 415, 447, 446), (410, 411, 443, 442), (406, 407, 439, 438), (402, 403, 435, 434), (398, 399, 431, 430), (394, 395, 427, 426), (390, 391, 423, 422), (386, 387, 419, 418), (415, 384, 416, 447), (411, 412, 444, 443), (407, 408, 440, 439), (403, 404, 436, 435), (399, 400, 432, 431), (395, 396, 428, 427), (391, 392, 424, 423), (387, 388, 420, 419), (444, 445, 477, 476), (440, 441, 473, 472), (436, 437, 469, 468), (432, 433, 465, 464), (416, 417, 449, 448), (428, 429, 461, 460), (424, 425, 457, 456), (420, 421, 453, 452), (445, 446, 478, 477), (441, 442, 474, 473), (437, 438, 470, 469), (433, 434, 466, 465), (421, 422, 454, 453), (417, 418, 450, 449), (429, 430, 462, 461), (425, 426, 458, 457), (446, 447, 479, 478), (442, 443, 475, 474), (438, 439, 471, 470), (434, 435, 467, 466), (426, 427, 459, 458), (422, 423, 455, 454), (418, 419, 451, 450), (430, 431, 463, 462), (447, 416, 448, 479), (443, 444, 476, 475), (439, 440, 472, 471), (435, 436, 468, 467), (431, 432, 464, 463), (427, 428, 460, 459), (423, 424, 456, 455), (419, 420, 452, 451), (476, 477, 509, 508), (472, 473, 505, 504), (468, 469, 501, 500), (464, 465, 497, 496), (460, 461, 493, 492), (456, 457, 489, 488), (452, 453, 485, 484), (448, 449, 481, 480), (477, 478, 510, 509), (473, 474, 506, 505), (469, 470, 502, 501), (465, 466, 498, 497), (449, 450, 482, 481), (461, 462, 494, 493), (457, 458, 490, 489), (453, 454, 486, 485), (478, 479, 511, 510), (474, 475, 507, 506), (470, 471, 503, 502), (466, 467, 499, 498), (454, 455, 487, 486), (450, 451, 483, 482), (462, 463, 495, 494), (458, 459, 491, 490), (479, 448, 480, 511), (475, 476, 508, 507), (471, 472, 504, 503), (467, 468, 500, 499), (459, 460, 492, 491), (455, 456, 488, 487), (451, 452, 484, 483), (463, 464, 496, 495), (508, 509, 541, 540), (504, 505, 537, 536), (500, 501, 533, 532), (496, 497, 529, 528), (492, 493, 525, 524), (488, 489, 521, 520), (484, 485, 517, 516), (480, 481, 513, 512), (509, 510, 542, 541), (505, 506, 538, 537), (501, 502, 534, 533), (497, 498, 530, 529), (493, 494, 526, 525), (489, 490, 522, 521), (485, 486, 518, 517), (481, 482, 514, 513), (510, 511, 543, 542), (506, 507, 539, 538), (502, 503, 535, 534), (498, 499, 531, 530), (482, 483, 515, 514), (494, 495, 527, 526), (490, 491, 523, 522), (486, 487, 519, 518), (511, 480, 512, 543), (507, 508, 540, 539), (503, 504, 536, 535), (499, 500, 532, 531), (487, 488, 520, 519), (483, 484, 516, 515), (495, 496, 528, 527), (491, 492, 524, 523), (540, 541, 573, 572), (536, 537, 569, 568), (532, 533, 565, 564), (528, 529, 561, 560), (520, 521, 553, 552), (516, 517, 549, 548), (512, 513, 545, 544), (524, 525, 557, 556), (541, 542, 574, 573), (537, 538, 570, 569), (533, 534, 566, 565), (529, 530, 562, 561), (525, 526, 558, 557), (521, 522, 554, 553), (517, 518, 550, 549), (513, 514, 546, 545), (542, 543, 575, 574), (538, 539, 571, 570), (534, 535, 567, 566), (530, 531, 563, 562), (526, 527, 559, 558), (522, 523, 555, 554), (518, 519, 551, 550), (514, 515, 547, 546), (543, 512, 544, 575), (539, 540, 572, 571), (535, 536, 568, 567), (531, 532, 564, 563), (515, 516, 548, 547), (527, 528, 560, 559), (523, 524, 556, 555), (519, 520, 552, 551), (572, 573, 605, 604), (568, 569, 601, 600), (564, 565, 597, 596), (560, 561, 593, 592), (548, 549, 581, 580), (544, 545, 577, 576), (556, 557, 589, 588), (552, 553, 585, 584), (573, 574, 606, 605), (569, 570, 602, 601), (565, 566, 598, 597), (561, 562, 594, 593), (553, 554, 586, 585), (549, 550, 582, 581), (545, 546, 578, 577), (557, 558, 590, 589), (574, 575, 607, 606), (570, 571, 603, 602), (566, 567, 599, 598), (562, 563, 595, 594), (558, 559, 591, 590), (554, 555, 587, 586), (550, 551, 583, 582), (546, 547, 579, 578), (575, 544, 576, 607), (571, 572, 604, 603), (567, 568, 600, 599), (563, 564, 596, 595), (559, 560, 592, 591), (555, 556, 588, 587), (551, 552, 584, 583), (547, 548, 580, 579), (604, 605, 637, 636), (600, 601, 633, 632), (596, 597, 629, 628), (592, 593, 625, 624), (576, 577, 609, 608), (588, 589, 621, 620), (584, 585, 617, 616), (580, 581, 613, 612), (605, 606, 638, 637), (601, 602, 634, 633), (597, 598, 630, 629), (593, 594, 626, 625), (581, 582, 614, 613), (577, 578, 610, 609), (589, 590, 622, 621), (585, 586, 618, 617), (606, 607, 639, 638), (602, 603, 635, 634), (598, 599, 631, 630), (594, 595, 627, 626), (586, 587, 619, 618), (582, 583, 615, 614), (578, 579, 611, 610), (590, 591, 623, 622), (607, 576, 608, 639), (603, 604, 636, 635), (599, 600, 632, 631), (595, 596, 628, 627), (591, 592, 624, 623), (587, 588, 620, 619), (583, 584, 616, 615), (579, 580, 612, 611), (636, 637, 669, 668), (632, 633, 665, 664), (628, 629, 661, 660), (624, 625, 657, 656), (620, 621, 653, 652), (616, 617, 649, 648), (612, 613, 645, 644), (608, 609, 641, 640), (637, 638, 670, 669), (633, 634, 666, 665), (629, 630, 662, 661), (625, 626, 658, 657), (609, 610, 642, 641), (621, 622, 654, 653), (617, 618, 650, 649), (613, 614, 646, 645), (638, 639, 671, 670), (634, 635, 667, 666), (630, 631, 663, 662), (626, 627, 659, 658), (614, 615, 647, 646), (610, 611, 643, 642), (622, 623, 655, 654), (618, 619, 651, 650), (639, 608, 640, 671), (635, 636, 668, 667), (631, 632, 664, 663), (627, 628, 660, 659), (619, 620, 652, 651), (615, 616, 648, 647), (611, 612, 644, 643), (623, 624, 656, 655), (668, 669, 701, 700), (664, 665, 697, 696), (660, 661, 693, 692), (656, 657, 689, 688), (652, 653, 685, 684), (648, 649, 681, 680), (644, 645, 677, 676), (640, 641, 673, 672), (669, 670, 702, 701), (665, 666, 698, 697), (661, 662, 694, 693), (657, 658, 690, 689), (653, 654, 686, 685), (649, 650, 682, 681), (645, 646, 678, 677), (641, 642, 674, 673), (670, 671, 703, 702), (666, 667, 699, 698), (662, 663, 695, 694), (658, 659, 691, 690), (642, 643, 675, 674), (654, 655, 687, 686), (650, 651, 683, 682), (646, 647, 679, 678), (671, 640, 672, 703), (667, 668, 700, 699), (663, 664, 696, 695), (659, 660, 692, 691), (647, 648, 680, 679), (643, 644, 676, 675), (655, 656, 688, 687), (651, 652, 684, 683), (702, 703, 735, 734), (698, 699, 731, 730), (694, 695, 727, 726), (690, 691, 723, 722), (682, 683, 715, 714), (678, 679, 711, 710), (674, 675, 707, 706), (686, 687, 719, 718), (703, 672, 704, 735), (699, 700, 732, 731), (695, 696, 728, 727), (691, 692, 724, 723), (687, 688, 720, 719), (683, 684, 716, 715), (679, 680, 712, 711), (675, 676, 708, 707), (700, 701, 733, 732), (696, 697, 729, 728), (692, 693, 725, 724), (688, 689, 721, 720), (672, 673, 705, 704), (684, 685, 717, 716), (680, 681, 713, 712), (676, 677, 709, 708), (701, 702, 734, 733), (697, 698, 730, 729), (693, 694, 726, 725), (689, 690, 722, 721), (677, 678, 710, 709), (673, 674, 706, 705), (685, 686, 718, 717), (681, 682, 714, 713), (734, 735, 767, 766), (730, 731, 763, 762), (726, 727, 759, 758), (722, 723, 755, 754), (710, 711, 743, 742), (706, 707, 739, 738), (718, 719, 751, 750), (714, 715, 747, 746), (735, 704, 736, 767), (731, 732, 764, 763), (727, 728, 760, 759), (723, 724, 756, 755), (715, 716, 748, 747), (711, 712, 744, 743), (707, 708, 740, 739), (719, 720, 752, 751), (732, 733, 765, 764), (728, 729, 761, 760), (724, 725, 757, 756), (720, 721, 753, 752), (716, 717, 749, 748), (712, 713, 745, 744), (708, 709, 741, 740), (704, 705, 737, 736), (733, 734, 766, 765), (729, 730, 762, 761), (725, 726, 758, 757), (721, 722, 754, 753), (705, 706, 738, 737), (717, 718, 750, 749), (713, 714, 746, 745), (709, 710, 742, 741), (766, 767, 799, 798), (762, 763, 795, 794), (758, 759, 791, 790), (754, 755, 787, 786), (738, 739, 771, 770), (750, 751, 783, 782), (746, 747, 779, 778), (742, 743, 775, 774), (767, 736, 768, 799), (763, 764, 796, 795), (759, 760, 792, 791), (755, 756, 788, 787), (743, 744, 776, 775), (739, 740, 772, 771), (751, 752, 784, 783), (747, 748, 780, 779), (764, 765, 797, 796), (760, 761, 793, 792), (756, 757, 789, 788), (752, 753, 785, 784), (748, 749, 781, 780), (744, 745, 777, 776), (740, 741, 773, 772), (736, 737, 769, 768), (765, 766, 798, 797), (761, 762, 794, 793), (757, 758, 790, 789), (753, 754, 786, 785), (749, 750, 782, 781), (745, 746, 778, 777), (741, 742, 774, 773), (737, 738, 770, 769), (782, 783, 815, 814), (778, 779, 811, 810), (774, 775, 807, 806), (770, 771, 803, 802), (798, 799, 831, 830), (794, 795, 827, 826), (790, 791, 823, 822), (786, 787, 819, 818), (771, 772, 804, 803), (783, 784, 816, 815), (779, 780, 812, 811), (775, 776, 808, 807), (799, 768, 800, 831), (795, 796, 828, 827), (791, 792, 824, 823), (787, 788, 820, 819), (784, 785, 817, 816), (776, 777, 809, 808), (772, 773, 805, 804), (768, 769, 801, 800), (780, 781, 813, 812), (796, 797, 829, 828), (792, 793, 825, 824), (788, 789, 821, 820), (797, 798, 830, 829), (793, 794, 826, 825), (789, 790, 822, 821), (785, 786, 818, 817), (781, 782, 814, 813), (777, 778, 810, 809), (773, 774, 806, 805), (769, 770, 802, 801), (830, 831, 863, 862), (826, 827, 859, 858), (822, 823, 855, 854), (818, 819, 851, 850), (810, 811, 843, 842), (806, 807, 839, 838), (802, 803, 835, 834), (814, 815, 847, 846), (831, 800, 832, 863), (827, 828, 860, 859), (823, 824, 856, 855), (819, 820, 852, 851), (815, 816, 848, 847), (811, 812, 844, 843), (807, 808, 840, 839), (803, 804, 836, 835), (828, 829, 861, 860), (824, 825, 857, 856), (820, 821, 853, 852), (816, 817, 849, 848), (800, 801, 833, 832), (812, 813, 845, 844), (808, 809, 841, 840), (804, 805, 837, 836), (829, 830, 862, 861), (825, 826, 858, 857), (821, 822, 854, 853), (817, 818, 850, 849), (805, 806, 838, 837), (801, 802, 834, 833), (813, 814, 846, 845), (809, 810, 842, 841), (862, 863, 895, 894), (858, 859, 891, 890), (854, 855, 887, 886), (850, 851, 883, 882), (838, 839, 871, 870), (834, 835, 867, 866), (846, 847, 879, 878), (842, 843, 875, 874), (863, 832, 864, 895), (859, 860, 892, 891), (855, 856, 888, 887), (851, 852, 884, 883), (843, 844, 876, 875), (839, 840, 872, 871), (835, 836, 868, 867), (847, 848, 880, 879), (860, 861, 893, 892), (856, 857, 889, 888), (852, 853, 885, 884), (848, 849, 881, 880), (844, 845, 877, 876), (840, 841, 873, 872), (836, 837, 869, 868), (832, 833, 865, 864), (861, 862, 894, 893), (857, 858, 890, 889), (853, 854, 886, 885), (849, 850, 882, 881), (833, 834, 866, 865), (845, 846, 878, 877), (841, 842, 874, 873), (837, 838, 870, 869), (894, 895, 927, 926), (890, 891, 923, 922), (886, 887, 919, 918), (882, 883, 915, 914), (866, 867, 899, 898), (878, 879, 911, 910), (874, 875, 907, 906), (870, 871, 903, 902), (895, 864, 896, 927), (891, 892, 924, 923), (887, 888, 920, 919), (883, 884, 916, 915), (871, 872, 904, 903), (867, 868, 900, 899), (879, 880, 912, 911), (875, 876, 908, 907), (892, 893, 925, 924), (888, 889, 921, 920), (884, 885, 917, 916), (880, 881, 913, 912), (876, 877, 909, 908), (872, 873, 905, 904), (868, 869, 901, 900), (864, 865, 897, 896), (893, 894, 926, 925), (889, 890, 922, 921), (885, 886, 918, 917), (881, 882, 914, 913), (877, 878, 910, 909), (873, 874, 906, 905), (869, 870, 902, 901), (865, 866, 898, 897), (926, 927, 959, 958), (922, 923, 955, 954), (918, 919, 951, 950), (914, 915, 947, 946), (910, 911, 943, 942), (906, 907, 939, 938), (902, 903, 935, 934), (898, 899, 931, 930), (927, 896, 928, 959), (923, 924, 956, 955), (919, 920, 952, 951), (915, 916, 948, 947), (899, 900, 932, 931), (911, 912, 944, 943), (907, 908, 940, 939), (903, 904, 936, 935), (924, 925, 957, 956), (920, 921, 953, 952), (916, 917, 949, 948), (912, 913, 945, 944), (904, 905, 937, 936), (900, 901, 933, 932), (896, 897, 929, 928), (908, 909, 941, 940), (925, 926, 958, 957), (921, 922, 954, 953), (917, 918, 950, 949), (913, 914, 946, 945), (909, 910, 942, 941), (905, 906, 938, 937), (901, 902, 934, 933), (897, 898, 930, 929), (929, 930, 931, 932, 933, 934, 935, 936, 937, 938, 939, 940, 941, 942, 943, 944, 945, 946, 947, 948, 949, 950, 951, 952, 953, 954, 955, 956, 957, 958, 959, 928), (97, 96, 127, 126, 125, 124, 123, 122, 121, 120, 119, 118, 117, 116, 115, 114, 113, 112, 111, 110, 109, 108, 107, 106, 105, 104, 103, 102, 101, 100, 99, 98)])
me_circle.polygons.foreach_set('use_smooth', [True] * 898)
me_circle.polygons.foreach_set('material_index', [0, 0, 0, 0, 0, 0, 0, 0, 0, 0, 0, 0, 0, 0, 0, 0, 0, 0, 0, 0, 0, 0, 0, 0, 0, 0, 0, 0, 0, 0, 0, 0, 0, 0, 0, 0, 0, 0, 0, 0, 0, 0, 0, 0, 0, 0, 0, 0, 0, 0, 0, 0, 0, 0, 0, 0, 0, 0, 0, 0, 0, 0, 0, 0, 0, 0, 0, 0, 0, 0, 0, 0, 0, 0, 0, 0, 0, 0, 0, 0, 0, 0, 0, 0, 0, 0, 0, 0, 0, 0, 0, 0, 0, 0, 0, 0, 0, 0, 0, 0, 0, 0, 0, 0, 0, 0, 0, 0, 0, 0, 0, 0, 0, 0, 0, 0, 0, 0, 0, 0, 0, 0, 0, 0, 0, 0, 0, 0, 0, 0, 0, 0, 0, 0, 0, 0, 0, 0, 0, 0, 0, 0, 0, 0, 0, 0, 0, 0, 0, 0, 0, 0, 0, 0, 0, 0, 0, 0, 0, 0, 0, 0, 0, 0, 0, 0, 0, 0, 0, 0, 0, 0, 0, 0, 0, 0, 0, 0, 0, 0, 0, 0, 0, 0, 0, 0, 0, 0, 0, 0, 0, 0, 0, 0, 0, 0, 0, 0, 0, 0, 0, 0, 0, 0, 0, 0, 0, 0, 0, 0, 0, 0, 0, 0, 0, 0, 0, 0, 0, 0, 0, 0, 0, 0, 0, 0, 0, 0, 0, 0, 0, 0, 0, 0, 0, 0, 0, 0, 0, 0, 0, 0, 0, 0, 0, 0, 0, 0, 0, 0, 0, 0, 0, 0, 0, 0, 0, 0, 0, 0, 0, 0, 0, 0, 0, 0, 0, 0, 0, 0, 0, 0, 0, 0, 0, 0, 0, 0, 0, 0, 0, 0, 0, 0, 0, 0, 0, 0, 0, 0, 0, 0, 0, 0, 0, 0, 0, 0, 0, 0, 0, 0, 0, 0, 0, 0, 0, 0, 0, 0, 0, 0, 0, 0, 0, 0, 0, 0, 0, 0, 0, 0, 0, 0, 0, 0, 0, 0, 0, 0, 0, 0, 0, 0, 0, 0, 0, 0, 0, 0, 0, 0, 0, 0, 0, 0, 0, 0, 0, 0, 0, 0, 0, 0, 0, 0, 0, 0, 0, 0, 0, 0, 0, 0, 0, 0, 0, 0, 0, 0, 0, 0, 0, 0, 0, 0, 0, 0, 0, 0, 0, 0, 0, 0, 0, 0, 0, 0, 0, 0, 0, 0, 0, 0, 0, 0, 0, 0, 0, 0, 0, 0, 0, 0, 0, 0, 0, 0, 0, 0, 0, 0, 0, 0, 0, 0, 0, 0, 0, 0, 0, 0, 0, 0, 0, 0, 0, 0, 0, 0, 0, 0, 0, 0, 0, 0, 0, 0, 0, 0, 0, 0, 0, 0, 0, 0, 0, 0, 0, 0, 0, 0, 0, 0, 0, 0, 0, 0, 0, 0, 0, 0, 0, 0, 0, 0, 0, 0, 0, 0, 0, 0, 0, 0, 0, 0, 0, 0, 0, 0, 1, 1, 1, 1, 1, 1, 1, 1, 1, 1, 1, 1, 1, 1, 1, 1, 1, 1, 1, 1, 1, 1, 1, 1, 1, 1, 1, 1, 1, 1, 1, 1, 0, 0, 0, 0, 0, 0, 0, 0, 0, 0, 0, 0, 0, 0, 0, 0, 0, 0, 0, 0, 0, 0, 0, 0, 0, 0, 0, 0, 0, 0, 0, 0, 1, 1, 1, 1, 1, 1, 1, 1, 1, 1, 1, 1, 1, 1, 1, 1, 1, 1, 1, 1, 1, 1, 1, 1, 1, 1, 1, 1, 1, 1, 1, 1, 0, 0, 0, 0, 0, 0, 0, 0, 0, 0, 0, 0, 0, 0, 0, 0, 0, 0, 0, 0, 0, 0, 0, 0, 0, 0, 0, 0, 0, 0, 0, 0, 0, 0, 0, 0, 0, 0, 0, 0, 0, 0, 0, 0, 0, 0, 0, 0, 0, 0, 0, 0, 0, 0, 0, 0, 0, 0, 0, 0, 0, 0, 0, 0, 0, 0, 0, 0, 0, 0, 0, 0, 0, 0, 0, 0, 0, 0, 0, 0, 0, 0, 0, 0, 0, 0, 0, 0, 0, 0, 0, 0, 0, 0, 0, 0, 0, 0, 0, 0, 0, 0, 0, 0, 0, 0, 0, 0, 0, 0, 0, 0, 0, 0, 0, 0, 0, 0, 0, 0, 0, 0, 0, 0, 0, 0, 0, 0, 0, 0, 0, 0, 0, 0, 0, 0, 0, 0, 0, 0, 0, 0, 0, 0, 0, 0, 0, 0, 0, 0, 0, 0, 0, 0, 0, 0, 0, 0, 0, 0, 0, 0, 0, 0, 0, 0, 0, 0, 0, 0, 0, 0, 0, 0, 0, 0, 0, 0, 0, 0, 0, 0, 0, 0, 0, 0, 0, 0, 0, 0, 0, 0, 0, 0, 0, 0, 0, 0, 0, 0, 0, 0, 0, 0, 0, 0, 0, 0, 0, 0, 0, 0, 0, 0, 0, 0, 0, 0, 0, 0, 0, 0, 0, 0, 0, 0, 0, 0, 0, 0, 0, 0, 0, 0, 0, 0, 0, 0, 0, 0, 0, 0, 0, 0, 0, 0, 0, 0, 0, 0, 0, 0, 0, 0, 0, 0, 0, 0, 0, 0, 0, 0, 0, 0, 0, 0, 0, 0, 0, 0, 0, 0, 0, 0, 0, 0, 0, 0, 0, 0, 0, 0, 0, 0, 0, 0, 0, 0, 0, 0, 0, 0, 0, 0, 0, 0, 0, 0, 0, 0, 0, 0, 0, 0, 0, 0, 0, 0, 0, 0, 0, 0, 0, 0, 0, 0, 0, 0, 0, 0, 0, 0])
me_circle.materials.append(mat_material_001)
me_circle.materials.append(mat_material_002)
me_circle.use_remesh_preserve_volume = False
me_circle.use_remesh_preserve_attributes = False
me_circle.use_mirror_vertex_groups = False
me_circle.update()

# ---- objects
ob_circle = bpy.data.objects.new('Circle', me_circle)

# ---- transforms, parenting, visibility, modifiers, constraints
ob_circle.location = (-3.776e-08, -0.006674, 0.2816)
ob_circle.scale = (0.3314, 0.3314, 0.3314)
ob_circle.lineart.crease_threshold = 0.0

# ---- collection membership
col_collection_1.objects.link(ob_circle)

# ---- scene / render settings (as saved in the file)
scene.frame_start = 1; scene.frame_end = 250; scene.frame_set(3)
scene.render.engine = 'CYCLES'
scene.render.resolution_percentage = 50
scene.render.dither_intensity = 0.0
scene.cycles.use_denoising = False
scene.cycles.samples = 10
scene.cycles.sampling_pattern = 'TABULATED_SOBOL'
scene.cycles.light_sampling_threshold = 0.0
scene.cycles.use_adaptive_sampling = False
scene.cycles.use_light_tree = False
scene.cycles.blur_glossy = 0.0
scene.cycles.pixel_filter_type = 'GAUSSIAN'
scene.cycles.sample_clamp_indirect = 0.0
scene.view_settings.view_transform = 'Standard'
bpy.context.view_layer.update()

# ---- added for rendering (the .blend has no active camera and no usable light): camera, sun
cam_auto = bpy.data.cameras.new('AutoCamera')
cam_auto.lens = 50.0
cam_auto.sensor_width = 36.0
cam_auto.clip_end = 1000.0
ob_auto_camera = bpy.data.objects.new('AutoCamera', cam_auto)
scene.collection.objects.link(ob_auto_camera)
ob_auto_camera.location = (5.43594, -6.53028, 4.33987)
ob_auto_camera.rotation_euler = (1.09748, -7.21219e-08, 0.694738)
scene.camera = ob_auto_camera
light_auto_sun = bpy.data.lights.new('AutoSun', 'SUN')
light_auto_sun.energy = 3.0
light_auto_sun.angle = 0.0523599
ob_auto_sun = bpy.data.objects.new('AutoSun', light_auto_sun)
scene.collection.objects.link(ob_auto_sun)
ob_auto_sun.rotation_euler = (0.872665, 0.174533, 0.523599)
bpy.context.view_layer.update()
